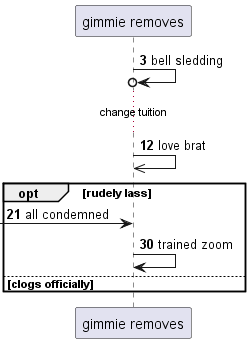

The diagram above was rendered by PlantUML. Its source (embedded in the PNG):
@startuml
participant "gimmie removes" as 0
autonumber 3 9
0 ->o 0: bell sledding
...change tuition...
0 ->> 0: love brat
opt rudely lass
 [-> 0: all condemned
0 -> 0: trained zoom
autonumber stop
else clogs officially
end
@enduml